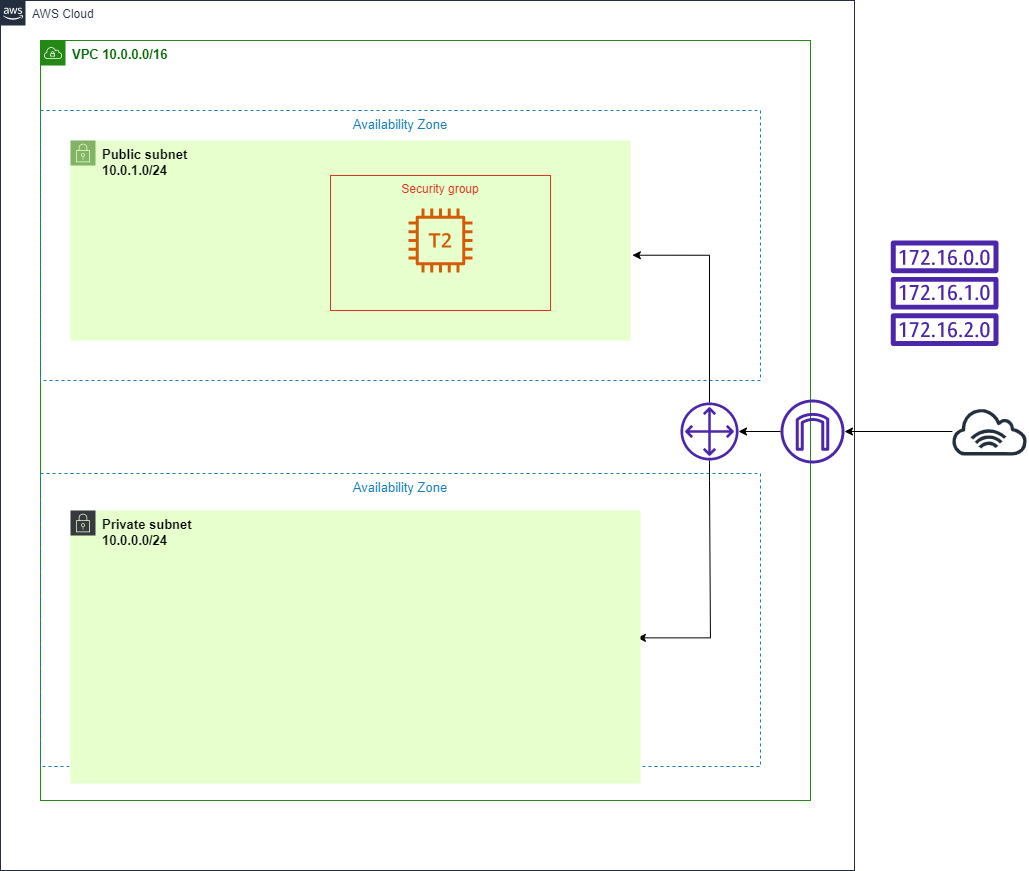

The diagram above was exported from draw.io. Its source (the exported page's mxGraphModel, read from the mxfile embedded in the PNG):
<mxGraphModel dx="2329" dy="1728" grid="1" gridSize="10" guides="1" tooltips="1" connect="1" arrows="1" fold="1" page="1" pageScale="1" pageWidth="1169" pageHeight="826" math="0" shadow="0">
  <root>
    <mxCell id="0" />
    <mxCell id="1" parent="0" />
    <mxCell id="GT8Wq-dcL27hhuX0Hrxf-11" value="AWS Cloud" style="points=[[0,0],[0.25,0],[0.5,0],[0.75,0],[1,0],[1,0.25],[1,0.5],[1,0.75],[1,1],[0.75,1],[0.5,1],[0.25,1],[0,1],[0,0.75],[0,0.5],[0,0.25]];outlineConnect=0;gradientColor=none;html=1;whiteSpace=wrap;fontSize=12;fontStyle=0;container=1;pointerEvents=0;collapsible=0;recursiveResize=0;shape=mxgraph.aws4.group;grIcon=mxgraph.aws4.group_aws_cloud_alt;strokeColor=#232F3E;fillColor=none;verticalAlign=top;align=left;spacingLeft=30;fontColor=#232F3E;dashed=0;" parent="1" vertex="1">
      <mxGeometry x="-190" y="-60" width="854" height="870" as="geometry" />
    </mxCell>
    <mxCell id="GT8Wq-dcL27hhuX0Hrxf-12" value="&lt;b&gt;&lt;font style=&quot;font-size: 13px&quot; color=&quot;#006600&quot;&gt;VPC 10.0.0.0/16&lt;/font&gt;&lt;/b&gt;" style="points=[[0,0],[0.25,0],[0.5,0],[0.75,0],[1,0],[1,0.25],[1,0.5],[1,0.75],[1,1],[0.75,1],[0.5,1],[0.25,1],[0,1],[0,0.75],[0,0.5],[0,0.25]];outlineConnect=0;gradientColor=none;html=1;whiteSpace=wrap;fontSize=12;fontStyle=0;container=1;pointerEvents=0;collapsible=0;recursiveResize=0;shape=mxgraph.aws4.group;grIcon=mxgraph.aws4.group_vpc;strokeColor=#248814;fillColor=none;verticalAlign=top;align=left;spacingLeft=30;fontColor=#AAB7B8;dashed=0;" parent="GT8Wq-dcL27hhuX0Hrxf-11" vertex="1">
      <mxGeometry x="40" y="40" width="770" height="760" as="geometry" />
    </mxCell>
    <mxCell id="GT8Wq-dcL27hhuX0Hrxf-21" value="" style="sketch=0;outlineConnect=0;fontColor=#232F3E;gradientColor=none;fillColor=#4D27AA;strokeColor=none;dashed=0;verticalLabelPosition=bottom;verticalAlign=top;align=center;html=1;fontSize=12;fontStyle=0;aspect=fixed;pointerEvents=1;shape=mxgraph.aws4.customer_gateway;" parent="GT8Wq-dcL27hhuX0Hrxf-12" vertex="1">
      <mxGeometry x="640" y="362" width="58" height="58" as="geometry" />
    </mxCell>
    <mxCell id="GT8Wq-dcL27hhuX0Hrxf-14" value="Availability Zone" style="fillColor=none;strokeColor=#147EBA;dashed=1;verticalAlign=top;fontStyle=0;fontColor=#147EBA;fontSize=13;" parent="GT8Wq-dcL27hhuX0Hrxf-12" vertex="1">
      <mxGeometry y="433" width="720" height="293" as="geometry" />
    </mxCell>
    <mxCell id="kF2my3xtpLXVf8nXLNBF-3" value="" style="edgeStyle=orthogonalEdgeStyle;rounded=0;orthogonalLoop=1;jettySize=auto;html=1;entryX=0.829;entryY=0.561;entryDx=0;entryDy=0;entryPerimeter=0;" parent="GT8Wq-dcL27hhuX0Hrxf-12" source="GT8Wq-dcL27hhuX0Hrxf-21" target="GT8Wq-dcL27hhuX0Hrxf-14" edge="1">
      <mxGeometry relative="1" as="geometry">
        <Array as="points">
          <mxPoint x="669" y="440" />
          <mxPoint x="670" y="590" />
        </Array>
      </mxGeometry>
    </mxCell>
    <mxCell id="GT8Wq-dcL27hhuX0Hrxf-20" value="" style="sketch=0;outlineConnect=0;fontColor=#232F3E;gradientColor=none;fillColor=#4D27AA;strokeColor=none;dashed=0;verticalLabelPosition=bottom;verticalAlign=top;align=center;html=1;fontSize=12;fontStyle=0;aspect=fixed;pointerEvents=1;shape=mxgraph.aws4.internet_gateway;" parent="GT8Wq-dcL27hhuX0Hrxf-11" vertex="1">
      <mxGeometry x="780" y="399" width="64" height="64" as="geometry" />
    </mxCell>
    <mxCell id="kF2my3xtpLXVf8nXLNBF-5" value="" style="edgeStyle=orthogonalEdgeStyle;rounded=0;orthogonalLoop=1;jettySize=auto;html=1;" parent="GT8Wq-dcL27hhuX0Hrxf-11" source="GT8Wq-dcL27hhuX0Hrxf-20" target="GT8Wq-dcL27hhuX0Hrxf-21" edge="1">
      <mxGeometry relative="1" as="geometry" />
    </mxCell>
    <mxCell id="GT8Wq-dcL27hhuX0Hrxf-13" value="Availability Zone" style="fillColor=none;strokeColor=#147EBA;dashed=1;verticalAlign=top;fontStyle=0;fontColor=#147EBA;fontSize=13;" parent="1" vertex="1">
      <mxGeometry x="-150" y="50" width="720" height="270" as="geometry" />
    </mxCell>
    <mxCell id="GT8Wq-dcL27hhuX0Hrxf-15" value="&lt;b style=&quot;font-size: 13px&quot;&gt;Private subnet&lt;br&gt;10.0.0.0/24&lt;/b&gt;" style="points=[[0,0],[0.25,0],[0.5,0],[0.75,0],[1,0],[1,0.25],[1,0.5],[1,0.75],[1,1],[0.75,1],[0.5,1],[0.25,1],[0,1],[0,0.75],[0,0.5],[0,0.25]];outlineConnect=0;html=1;whiteSpace=wrap;fontSize=12;fontStyle=0;container=1;pointerEvents=0;collapsible=0;recursiveResize=0;shape=mxgraph.aws4.group;grIcon=mxgraph.aws4.group_security_group;grStroke=0;strokeColor=#36393d;fillColor=#E6FFCC;verticalAlign=top;align=left;spacingLeft=30;dashed=0;" parent="1" vertex="1">
      <mxGeometry x="-120" y="450" width="570" height="273" as="geometry" />
    </mxCell>
    <mxCell id="GT8Wq-dcL27hhuX0Hrxf-16" value="&lt;b style=&quot;font-size: 13px&quot;&gt;Public subnet&lt;br&gt;10.0.1.0/24&lt;/b&gt;" style="points=[[0,0],[0.25,0],[0.5,0],[0.75,0],[1,0],[1,0.25],[1,0.5],[1,0.75],[1,1],[0.75,1],[0.5,1],[0.25,1],[0,1],[0,0.75],[0,0.5],[0,0.25]];outlineConnect=0;html=1;whiteSpace=wrap;fontSize=12;fontStyle=0;container=1;pointerEvents=0;collapsible=0;recursiveResize=0;shape=mxgraph.aws4.group;grIcon=mxgraph.aws4.group_security_group;grStroke=0;strokeColor=#82b366;fillColor=#E6FFCC;verticalAlign=top;align=left;spacingLeft=30;dashed=0;" parent="1" vertex="1">
      <mxGeometry x="-120" y="80" width="560" height="200" as="geometry" />
    </mxCell>
    <mxCell id="GT8Wq-dcL27hhuX0Hrxf-17" value="Security group" style="fillColor=none;strokeColor=#DD3522;verticalAlign=top;fontStyle=0;fontColor=#DD3522;" parent="GT8Wq-dcL27hhuX0Hrxf-16" vertex="1">
      <mxGeometry x="260" y="35" width="220" height="135" as="geometry" />
    </mxCell>
    <mxCell id="GT8Wq-dcL27hhuX0Hrxf-18" value="" style="sketch=0;outlineConnect=0;fontColor=#232F3E;gradientColor=none;fillColor=#D45B07;strokeColor=none;dashed=0;verticalLabelPosition=bottom;verticalAlign=top;align=center;html=1;fontSize=12;fontStyle=0;aspect=fixed;pointerEvents=1;shape=mxgraph.aws4.t2_instance;" parent="GT8Wq-dcL27hhuX0Hrxf-16" vertex="1">
      <mxGeometry x="338" y="68" width="64" height="64" as="geometry" />
    </mxCell>
    <mxCell id="kF2my3xtpLXVf8nXLNBF-4" value="" style="edgeStyle=orthogonalEdgeStyle;rounded=0;orthogonalLoop=1;jettySize=auto;html=1;" parent="1" source="GT8Wq-dcL27hhuX0Hrxf-19" target="GT8Wq-dcL27hhuX0Hrxf-20" edge="1">
      <mxGeometry relative="1" as="geometry" />
    </mxCell>
    <mxCell id="GT8Wq-dcL27hhuX0Hrxf-19" value="" style="sketch=0;outlineConnect=0;fontColor=#232F3E;gradientColor=none;fillColor=#232F3D;strokeColor=none;dashed=0;verticalLabelPosition=bottom;verticalAlign=top;align=center;html=1;fontSize=12;fontStyle=0;aspect=fixed;pointerEvents=1;shape=mxgraph.aws4.internet_alt1;" parent="1" vertex="1">
      <mxGeometry x="760" y="347" width="78" height="48" as="geometry" />
    </mxCell>
    <mxCell id="GT8Wq-dcL27hhuX0Hrxf-22" value="" style="sketch=0;outlineConnect=0;fontColor=#232F3E;gradientColor=none;fillColor=#4D27AA;strokeColor=none;dashed=0;verticalLabelPosition=bottom;verticalAlign=top;align=center;html=1;fontSize=12;fontStyle=0;aspect=fixed;pointerEvents=1;shape=mxgraph.aws4.route_table;" parent="1" vertex="1">
      <mxGeometry x="700" y="180" width="108.26" height="105.49" as="geometry" />
    </mxCell>
    <mxCell id="kF2my3xtpLXVf8nXLNBF-2" value="" style="edgeStyle=orthogonalEdgeStyle;rounded=0;orthogonalLoop=1;jettySize=auto;html=1;entryX=0.822;entryY=0.536;entryDx=0;entryDy=0;entryPerimeter=0;" parent="1" source="GT8Wq-dcL27hhuX0Hrxf-21" target="GT8Wq-dcL27hhuX0Hrxf-13" edge="1">
      <mxGeometry relative="1" as="geometry">
        <mxPoint x="519" y="263" as="targetPoint" />
        <Array as="points">
          <mxPoint x="519" y="195" />
        </Array>
      </mxGeometry>
    </mxCell>
  </root>
</mxGraphModel>